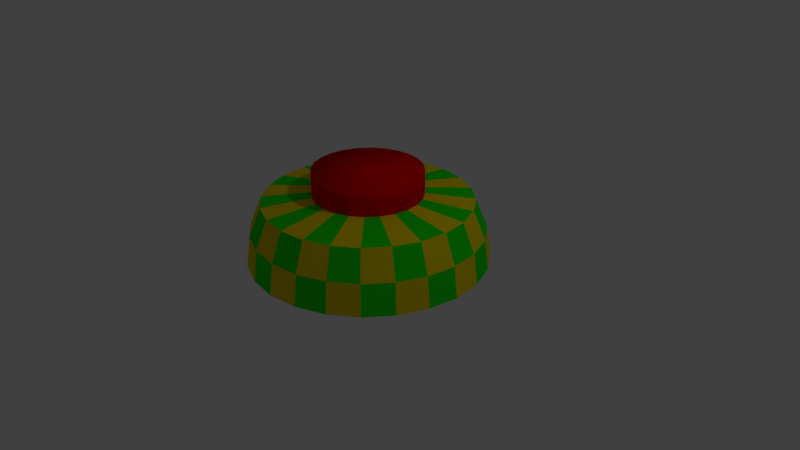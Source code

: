 # Source: minep1.blend  (saved by Blender 2.78.0; exported with 4.5.12 LTS)
import bpy
from mathutils import Matrix  # noqa: F401  (used for matrix-valued properties, if any)

bpy.ops.wm.read_factory_settings(use_empty=True)
scene = bpy.context.scene
scene.name = 'Scene'

# ---- collections
col_collection_1 = bpy.data.collections.new('Collection 1'); scene.collection.children.link(col_collection_1)

# ---- materials (node trees are filled in below, after node groups)
mat_p1mark = bpy.data.materials.new('p1mark')
mat_p1mark.alpha_threshold = 0.0
mat_p1mark.use_transparent_shadow = False
mat_p1mark.diffuse_color = (0.8, 0.6401, 0.0, 1.0)
mat_p1mark.roughness = 0.5
mat_buttonredreddager = bpy.data.materials.new('Buttonredreddager')
mat_buttonredreddager.alpha_threshold = 0.0
mat_buttonredreddager.use_transparent_shadow = False
mat_buttonredreddager.diffuse_color = (0.8, 0.0005233, 0.0, 1.0)
mat_buttonredreddager.roughness = 0.5
mat_material_001 = bpy.data.materials.new('Material.001')
mat_material_001.alpha_threshold = 0.0
mat_material_001.use_transparent_shadow = False
mat_material_001.diffuse_color = (0.01216, 0.8, 0.0, 1.0)
mat_material_001.roughness = 0.5

# ---- material node trees

# ---- world
world_world = bpy.data.worlds.new('World'); scene.world = world_world
world_world.color = (0.05088, 0.05088, 0.05088)
world_world.use_sun_shadow = False
world_world.sun_shadow_jitter_overblur = 0.0
world_world.cycles.sampling_method = 'MANUAL'

# ---- cameras
cam_camera = bpy.data.cameras.new('Camera')
cam_camera.clip_end = 100.0
cam_camera.lens = 35.0
cam_camera.sensor_width = 32.0
cam_camera.sensor_height = 18.0
cam_camera.ortho_scale = 7.314
cam_camera.dof.focus_distance = 0.0
cam_camera.dof.aperture_fstop = 128.0

# ---- lights
light_lamp = bpy.data.lights.new('Lamp', 'POINT')
light_lamp.transmission_factor = 0.0
light_lamp.cutoff_distance = 30.0
light_lamp.energy = 100.0
light_lamp.shadow_buffer_clip_start = 1.001
light_lamp.shadow_soft_size = 0.1
light_lamp.shadow_maximum_resolution = 0.006
light_lamp.use_absolute_resolution = True

# ---- meshes
me_sphere_002 = bpy.data.meshes.new('Sphere.002')
me_sphere_002.from_pydata([(0.183, 0.683, 0.7071), (0.3476, 1.297, 0.636), (0.3876, 1.447, 0.2621), (0.4013, 1.498, -0.1393), (0.3536, 0.6124, 0.7071), (0.6714, 1.163, 0.636), (0.7489, 1.297, 0.2621), (0.7753, 1.343, -0.1393), (0.5, 0.5, 0.7071), (0.9495, 0.9495, 0.636), (1.059, 1.059, 0.2621), (1.096, 1.096, -0.1393), (0.6124, 0.3536, 0.7071), (1.163, 0.6714, 0.636), (1.297, 0.7489, 0.2621), (1.343, 0.7753, -0.1393), (0.683, 0.183, 0.7071), (1.297, 0.3476, 0.636), (1.447, 0.3876, 0.2621), (1.498, 0.4013, -0.1393), (0.7071, 3.262e-07, 0.7071), (1.343, 3.17e-07, 0.636), (1.498, 4.556e-07, 0.2621), (1.551, 2.938e-07, -0.1393), (0.683, -0.183, 0.7071), (1.297, -0.3476, 0.636), (1.447, -0.3876, 0.2621), (1.498, -0.4013, -0.1393), (0.6124, -0.3536, 0.7071), (1.163, -0.6714, 0.636), (1.297, -0.7489, 0.2621), (1.343, -0.7753, -0.1393), (0.5, -0.5, 0.7071), (0.9495, -0.9495, 0.636), (1.059, -1.059, 0.2621), (1.096, -1.096, -0.1393), (0.3536, -0.6124, 0.7071), (0.6714, -1.163, 0.636), (0.7489, -1.297, 0.2621), (0.7753, -1.343, -0.1393), (0.183, -0.683, 0.7071), (0.3476, -1.297, 0.636), (0.3876, -1.447, 0.2621), (0.4013, -1.498, -0.1393), (-1.455e-07, -0.7071, 0.7071), (-6.517e-08, -1.343, 0.636), (-6.517e-08, -1.498, 0.2621), (-1.114e-07, -1.551, -0.1393), (-0.183, -0.683, 0.7071), (-0.3476, -1.297, 0.636), (-0.3876, -1.447, 0.2621), (-0.4013, -1.498, -0.1393), (-0.3536, -0.6124, 0.7071), (-0.6714, -1.163, 0.636), (-0.7489, -1.297, 0.2621), (-0.7753, -1.343, -0.1393), (-0.5, -0.5, 0.7071), (-0.9495, -0.9495, 0.636), (-1.059, -1.059, 0.2621), (-1.096, -1.096, -0.1393), (-0.6124, -0.3536, 0.7071), (-1.163, -0.6714, 0.636), (-1.297, -0.7489, 0.2621), (-1.343, -0.7753, -0.1393), (-0.683, -0.183, 0.7071), (-1.297, -0.3476, 0.636), (-1.447, -0.3876, 0.2621), (-1.498, -0.4013, -0.1393), (-0.7071, 4.901e-07, 0.7071), (-1.343, 5.48e-07, 0.636), (-1.498, 4.094e-07, 0.2621), (-1.551, 3.632e-07, -0.1393), (-0.683, 0.183, 0.7071), (-1.297, 0.3476, 0.636), (-1.447, 0.3876, 0.2621), (-1.498, 0.4013, -0.1393), (-0.6124, 0.3536, 0.7071), (-1.163, 0.6714, 0.636), (-1.297, 0.7489, 0.2621), (-1.343, 0.7753, -0.1393), (-0.5, 0.5, 0.7071), (-0.9495, 0.9495, 0.636), (-1.059, 1.059, 0.2621), (-1.096, 1.096, -0.1393), (-0.3536, 0.6124, 0.7071), (-0.6714, 1.163, 0.636), (-0.7489, 1.297, 0.2621), (-0.7753, 1.343, -0.1393), (-0.183, 0.683, 0.7071), (-0.3476, 1.297, 0.636), (-0.3876, 1.447, 0.2621), (-0.4013, 1.498, -0.1393), (7.803e-08, 0.7071, 0.7071), (5.036e-08, 1.343, 0.636), (-6.517e-08, 1.498, 0.2621), (-4.206e-08, 1.551, -0.1393)], [], [(94, 93, 1, 2), (3, 2, 6, 7), (1, 0, 4, 5), (6, 5, 9, 10), (11, 10, 14, 15), (9, 8, 12, 13), (14, 13, 17, 18), (17, 16, 20, 21), (19, 18, 22, 23), (22, 21, 25, 26), (25, 24, 28, 29), (27, 26, 30, 31), (30, 29, 33, 34), (35, 34, 38, 39), (33, 32, 36, 37), (38, 37, 41, 42), (43, 42, 46, 47), (41, 40, 44, 45), (46, 45, 49, 50), (49, 48, 52, 53), (51, 50, 54, 55), (54, 53, 57, 58), (59, 58, 62, 63), (57, 56, 60, 61), (62, 61, 65, 66), (67, 66, 70, 71), (65, 64, 68, 69), (70, 69, 73, 74), (73, 72, 76, 77), (75, 74, 78, 79), (78, 77, 81, 82), (81, 80, 84, 85), (83, 82, 86, 87), (86, 85, 89, 90), (91, 90, 94, 95), (89, 88, 92, 93)])
me_sphere_002.materials.append(mat_p1mark)
me_sphere_002.use_remesh_preserve_volume = False
me_sphere_002.use_remesh_preserve_attributes = False
me_sphere_002.use_mirror_vertex_groups = False
me_sphere_002.update()
me_sphere_001 = bpy.data.meshes.new('Sphere.001')
me_sphere_001.from_pydata([(0.183, 0.683, 0.8936), (0.3536, 0.6124, 0.8936), (0.5, 0.5, 0.8936), (0.6124, 0.3536, 0.8936), (0.683, 0.183, 0.8936), (0.7071, 3.262e-07, 0.8936), (0.683, -0.183, 0.8936), (0.6124, -0.3536, 0.8936), (0.5, -0.5, 0.8936), (0.3536, -0.6124, 0.8936), (0.183, -0.683, 0.8936), (-1.455e-07, -0.7071, 0.8936), (-0.183, -0.683, 0.8936), (-0.3536, -0.6124, 0.8936), (-0.5, -0.5, 0.8936), (-0.6124, -0.3536, 0.8936), (-0.683, -0.183, 0.8936), (-0.7071, 4.901e-07, 0.8936), (-0.683, 0.183, 0.8936), (-0.6124, 0.3536, 0.8936), (-0.5, 0.5, 0.8936), (-0.3536, 0.6124, 0.8936), (-0.183, 0.683, 0.8936), (7.803e-08, 0.7071, 0.8936), (0.183, 0.683, 0.6003), (0.3536, 0.6124, 0.6003), (0.5, 0.5, 0.6003), (0.6124, 0.3536, 0.6003), (0.683, 0.183, 0.6003), (0.7071, 3.262e-07, 0.6003), (0.683, -0.183, 0.6003), (0.6124, -0.3536, 0.6003), (0.5, -0.5, 0.6003), (0.3536, -0.6124, 0.6003), (0.183, -0.683, 0.6003), (-1.455e-07, -0.7071, 0.6003), (-0.183, -0.683, 0.6003), (-0.3536, -0.6124, 0.6003), (-0.5, -0.5, 0.6003), (-0.6124, -0.3536, 0.6003), (-0.683, -0.183, 0.6003), (-0.7071, 4.901e-07, 0.6003), (-0.683, 0.183, 0.6003), (-0.6124, 0.3536, 0.6003), (-0.5, 0.5, 0.6003), (-0.3536, 0.6124, 0.6003), (-0.183, 0.683, 0.6003), (7.803e-08, 0.7071, 0.6003), (0.183, 0.683, 1.026), (0.3536, 0.6124, 1.026), (0.5, 0.5, 1.026), (0.6124, 0.3536, 1.026), (0.683, 0.183, 1.026), (0.7071, 3.262e-07, 1.026), (0.683, -0.183, 1.026), (0.6124, -0.3536, 1.026), (0.5, -0.5, 1.026), (0.3536, -0.6124, 1.026), (0.183, -0.683, 1.026), (-1.455e-07, -0.7071, 1.026), (-0.183, -0.683, 1.026), (-0.3536, -0.6124, 1.026), (-0.5, -0.5, 1.026), (-0.6124, -0.3536, 1.026), (-0.683, -0.183, 1.026), (-0.7071, 4.901e-07, 1.026), (-0.683, 0.183, 1.026), (-0.6124, 0.3536, 1.026), (-0.5, 0.5, 1.026), (-0.3536, 0.6124, 1.026), (-0.183, 0.683, 1.026), (7.803e-08, 0.7071, 1.026)], [], [(12, 36, 35, 11), (5, 29, 28, 4), (20, 44, 43, 19), (12, 13, 37, 36), (6, 30, 29, 5), (20, 21, 45, 44), (14, 38, 37, 13), (6, 7, 31, 30), (22, 46, 45, 21), (15, 39, 38, 14), (8, 32, 31, 7), (23, 47, 46, 22), (1, 25, 24, 0), (15, 16, 40, 39), (9, 33, 32, 8), (0, 24, 47, 23), (2, 26, 25, 1), (17, 41, 40, 16), (9, 10, 34, 33), (3, 27, 26, 2), (18, 42, 41, 17), (11, 35, 34, 10), (3, 4, 28, 27), (19, 43, 42, 18), (11, 59, 60, 12), (48, 71, 70, 69, 68, 67, 66, 65, 64, 63, 62, 61, 60, 59, 58, 57, 56, 55, 54, 53, 52, 51, 50, 49), (4, 52, 53, 5), (19, 67, 68, 20), (12, 60, 61, 13), (5, 53, 54, 6), (20, 68, 69, 21), (13, 61, 62, 14), (6, 54, 55, 7), (21, 69, 70, 22), (14, 62, 63, 15), (7, 55, 56, 8), (22, 70, 71, 23), (0, 48, 49, 1), (15, 63, 64, 16), (8, 56, 57, 9), (23, 71, 48, 0), (1, 49, 50, 2), (16, 64, 65, 17), (9, 57, 58, 10), (2, 50, 51, 3), (17, 65, 66, 18), (10, 58, 59, 11), (3, 51, 52, 4), (18, 66, 67, 19)])
me_sphere_001.polygons.foreach_set('use_smooth', [True] * 49)
me_sphere_001.materials.append(mat_buttonredreddager)
me_sphere_001.use_remesh_preserve_volume = False
me_sphere_001.use_remesh_preserve_attributes = False
me_sphere_001.use_mirror_vertex_groups = False
me_sphere_001.update()
me_sphere = bpy.data.meshes.new('Sphere')
me_sphere.from_pydata([(0.06699, 0.25, 0.9659), (0.1294, 0.483, 0.866), (0.183, 0.683, 0.7071), (0.3476, 1.297, 0.636), (0.3876, 1.447, 0.2621), (0.4013, 1.498, -0.1393), (0.1294, 0.2241, 0.9659), (0.25, 0.433, 0.866), (0.3536, 0.6124, 0.7071), (0.6714, 1.163, 0.636), (0.7489, 1.297, 0.2621), (0.7753, 1.343, -0.1393), (-2.754e-07, 1.141e-07, 1.0), (0.183, 0.183, 0.9659), (0.3536, 0.3536, 0.866), (0.5, 0.5, 0.7071), (0.9495, 0.9495, 0.636), (1.059, 1.059, 0.2621), (1.096, 1.096, -0.1393), (0.2241, 0.1294, 0.9659), (0.433, 0.25, 0.866), (0.6124, 0.3536, 0.7071), (1.163, 0.6714, 0.636), (1.297, 0.7489, 0.2621), (1.343, 0.7753, -0.1393), (0.25, 0.06699, 0.9659), (0.483, 0.1294, 0.866), (0.683, 0.183, 0.7071), (1.297, 0.3476, 0.636), (1.447, 0.3876, 0.2621), (1.498, 0.4013, -0.1393), (0.2588, 4.007e-07, 0.9659), (0.5, 3.262e-07, 0.866), (0.7071, 3.262e-07, 0.7071), (1.343, 3.17e-07, 0.636), (1.498, 4.556e-07, 0.2621), (1.551, 2.938e-07, -0.1393), (0.25, -0.06699, 0.9659), (0.483, -0.1294, 0.866), (0.683, -0.183, 0.7071), (1.297, -0.3476, 0.636), (1.447, -0.3876, 0.2621), (1.498, -0.4013, -0.1393), (0.2241, -0.1294, 0.9659), (0.433, -0.25, 0.866), (0.6124, -0.3536, 0.7071), (1.163, -0.6714, 0.636), (1.297, -0.7489, 0.2621), (1.343, -0.7753, -0.1393), (0.183, -0.183, 0.9659), (0.3536, -0.3536, 0.866), (0.5, -0.5, 0.7071), (0.9495, -0.9495, 0.636), (1.059, -1.059, 0.2621), (1.096, -1.096, -0.1393), (0.1294, -0.2241, 0.9659), (0.25, -0.433, 0.866), (0.3536, -0.6124, 0.7071), (0.6714, -1.163, 0.636), (0.7489, -1.297, 0.2621), (0.7753, -1.343, -0.1393), (0.06699, -0.25, 0.9659), (0.1294, -0.483, 0.866), (0.183, -0.683, 0.7071), (0.3476, -1.297, 0.636), (0.3876, -1.447, 0.2621), (0.4013, -1.498, -0.1393), (1.097e-08, -0.2588, 0.9659), (-7.099e-08, -0.5, 0.866), (-1.455e-07, -0.7071, 0.7071), (-6.517e-08, -1.343, 0.636), (-6.517e-08, -1.498, 0.2621), (-1.114e-07, -1.551, -0.1393), (-0.06699, -0.25, 0.9659), (-0.1294, -0.483, 0.866), (-0.183, -0.683, 0.7071), (-0.3476, -1.297, 0.636), (-0.3876, -1.447, 0.2621), (-0.4013, -1.498, -0.1393), (-0.1294, -0.2241, 0.9659), (-0.25, -0.433, 0.866), (-0.3536, -0.6124, 0.7071), (-0.6714, -1.163, 0.636), (-0.7489, -1.297, 0.2621), (-0.7753, -1.343, -0.1393), (-0.183, -0.183, 0.9659), (-0.3536, -0.3536, 0.866), (-0.5, -0.5, 0.7071), (-0.9495, -0.9495, 0.636), (-1.059, -1.059, 0.2621), (-1.096, -1.096, -0.1393), (-0.2241, -0.1294, 0.9659), (-0.433, -0.25, 0.866), (-0.6124, -0.3536, 0.7071), (-1.163, -0.6714, 0.636), (-1.297, -0.7489, 0.2621), (-1.343, -0.7753, -0.1393), (-0.25, -0.06699, 0.9659), (-0.483, -0.1294, 0.866), (-0.683, -0.183, 0.7071), (-1.297, -0.3476, 0.636), (-1.447, -0.3876, 0.2621), (-1.498, -0.4013, -0.1393), (-0.2588, 4.081e-07, 0.9659), (-0.5, 4.678e-07, 0.866), (-0.7071, 4.901e-07, 0.7071), (-1.343, 5.48e-07, 0.636), (-1.498, 4.094e-07, 0.2621), (-1.551, 3.632e-07, -0.1393), (-0.25, 0.06699, 0.9659), (-0.483, 0.1294, 0.866), (-0.683, 0.183, 0.7071), (-1.297, 0.3476, 0.636), (-1.447, 0.3876, 0.2621), (-1.498, 0.4013, -0.1393), (-0.2241, 0.1294, 0.9659), (-0.433, 0.25, 0.866), (-0.6124, 0.3536, 0.7071), (-1.163, 0.6714, 0.636), (-1.297, 0.7489, 0.2621), (-1.343, 0.7753, -0.1393), (-0.183, 0.183, 0.9659), (-0.3536, 0.3536, 0.866), (-0.5, 0.5, 0.7071), (-0.9495, 0.9495, 0.636), (-1.059, 1.059, 0.2621), (-1.096, 1.096, -0.1393), (-0.1294, 0.2241, 0.9659), (-0.25, 0.433, 0.866), (-0.3536, 0.6124, 0.7071), (-0.6714, 1.163, 0.636), (-0.7489, 1.297, 0.2621), (-0.7753, 1.343, -0.1393), (-0.06699, 0.25, 0.9659), (-0.1294, 0.483, 0.866), (-0.183, 0.683, 0.7071), (-0.3476, 1.297, 0.636), (-0.3876, 1.447, 0.2621), (-0.4013, 1.498, -0.1393), (1.842e-08, 0.2588, 0.9659), (4.822e-08, 0.5, 0.866), (7.803e-08, 0.7071, 0.7071), (5.036e-08, 1.343, 0.636), (-6.517e-08, 1.498, 0.2621), (-4.206e-08, 1.551, -0.1393)], [], [(144, 143, 4, 5), (141, 140, 1, 2), (142, 141, 2, 3), (139, 12, 0), (140, 139, 0, 1), (0, 12, 6), (4, 3, 9, 10), (1, 0, 6, 7), (2, 1, 7, 8), (8, 7, 14, 15), (9, 8, 15, 16), (6, 12, 13), (7, 6, 13, 14), (11, 10, 17, 18), (14, 13, 19, 20), (15, 14, 20, 21), (13, 12, 19), (17, 16, 22, 23), (22, 21, 27, 28), (19, 12, 25), (20, 19, 25, 26), (24, 23, 29, 30), (21, 20, 26, 27), (27, 26, 32, 33), (25, 12, 31), (29, 28, 34, 35), (26, 25, 31, 32), (32, 31, 37, 38), (36, 35, 41, 42), (33, 32, 38, 39), (34, 33, 39, 40), (31, 12, 37), (37, 12, 43), (41, 40, 46, 47), (38, 37, 43, 44), (39, 38, 44, 45), (48, 47, 53, 54), (45, 44, 50, 51), (46, 45, 51, 52), (43, 12, 49), (44, 43, 49, 50), (53, 52, 58, 59), (50, 49, 55, 56), (51, 50, 56, 57), (49, 12, 55), (58, 57, 63, 64), (55, 12, 61), (56, 55, 61, 62), (60, 59, 65, 66), (57, 56, 62, 63), (63, 62, 68, 69), (61, 12, 67), (65, 64, 70, 71), (62, 61, 67, 68), (68, 67, 73, 74), (72, 71, 77, 78), (69, 68, 74, 75), (70, 69, 75, 76), (67, 12, 73), (73, 12, 79), (77, 76, 82, 83), (74, 73, 79, 80), (75, 74, 80, 81), (84, 83, 89, 90), (81, 80, 86, 87), (82, 81, 87, 88), (79, 12, 85), (80, 79, 85, 86), (85, 12, 91), (89, 88, 94, 95), (86, 85, 91, 92), (87, 86, 92, 93), (94, 93, 99, 100), (91, 12, 97), (92, 91, 97, 98), (96, 95, 101, 102), (93, 92, 98, 99), (98, 97, 103, 104), (99, 98, 104, 105), (97, 12, 103), (101, 100, 106, 107), (103, 12, 109), (104, 103, 109, 110), (108, 107, 113, 114), (105, 104, 110, 111), (106, 105, 111, 112), (111, 110, 116, 117), (109, 12, 115), (113, 112, 118, 119), (110, 109, 115, 116), (116, 115, 121, 122), (120, 119, 125, 126), (117, 116, 122, 123), (118, 117, 123, 124), (115, 12, 121), (121, 12, 127), (125, 124, 130, 131), (122, 121, 127, 128), (123, 122, 128, 129), (129, 128, 134, 135), (130, 129, 135, 136), (127, 12, 133), (128, 127, 133, 134), (132, 131, 137, 138), (137, 136, 142, 143), (134, 133, 139, 140), (135, 134, 140, 141), (133, 12, 139), (5, 11, 18, 24, 30, 36, 42, 48, 54, 60, 66, 72, 78, 84, 90, 96, 102, 108, 114, 120, 126, 132, 138, 144)])
me_sphere.materials.append(mat_material_001)
me_sphere.use_remesh_preserve_volume = False
me_sphere.use_remesh_preserve_attributes = False
me_sphere.use_mirror_vertex_groups = False
me_sphere.update()

# ---- objects
ob_playermark = bpy.data.objects.new('playermark', me_sphere_002)
ob_button = bpy.data.objects.new('button', me_sphere_001)
ob_sphere = bpy.data.objects.new('Sphere', me_sphere)
ob_lamp = bpy.data.objects.new('Lamp', light_lamp)
ob_camera = bpy.data.objects.new('Camera', cam_camera)

# ---- transforms, parenting, visibility, modifiers, constraints
ob_playermark.location = (0.0, 0.0, 0.1586)
ob_playermark.lineart.crease_threshold = 0.0
ob_button.location = (0.0, 0.0, 0.1586)
ob_button.lineart.crease_threshold = 0.0
ob_sphere.location = (0.0, 0.0, 0.1586)
ob_sphere.lineart.crease_threshold = 0.0
ob_lamp.location = (4.076, 1.005, 5.904)
ob_lamp.rotation_euler = (0.6503, 0.05522, 1.866)
ob_lamp.lock_rotations_4d = False
ob_lamp.empty_display_type = 'ARROWS'
ob_lamp.color = (0.0, 0.0, 0.0, 0.0)
ob_lamp.lineart.crease_threshold = 0.0
ob_camera.location = (7.481, -6.508, 5.344)
ob_camera.rotation_euler = (1.109, 0.0, 0.8149)
ob_camera.lock_rotations_4d = False
ob_camera.empty_display_type = 'ARROWS'
ob_camera.color = (0.0, 0.0, 0.0, 0.0)
ob_camera.display_type = 'WIRE'
ob_camera.lineart.crease_threshold = 0.0

# ---- collection membership
col_collection_1.objects.link(ob_playermark)
col_collection_1.objects.link(ob_button)
col_collection_1.objects.link(ob_sphere)
col_collection_1.objects.link(ob_lamp)
col_collection_1.objects.link(ob_camera)

# ---- scene / render settings (as saved in the file)
scene.camera = ob_camera
scene.frame_start = 1; scene.frame_end = 250; scene.frame_set(1)
scene.render.engine = 'BLENDER_EEVEE_NEXT'
scene.render.resolution_percentage = 50
scene.render.dither_intensity = 0.0
scene.cycles.use_denoising = False
scene.cycles.samples = 128
scene.cycles.sampling_pattern = 'TABULATED_SOBOL'
scene.cycles.light_sampling_threshold = 0.0
scene.cycles.use_adaptive_sampling = False
scene.cycles.use_light_tree = False
scene.cycles.blur_glossy = 0.0
scene.cycles.sample_clamp_indirect = 0.0
scene.view_settings.view_transform = 'Standard'
bpy.context.view_layer.update()

